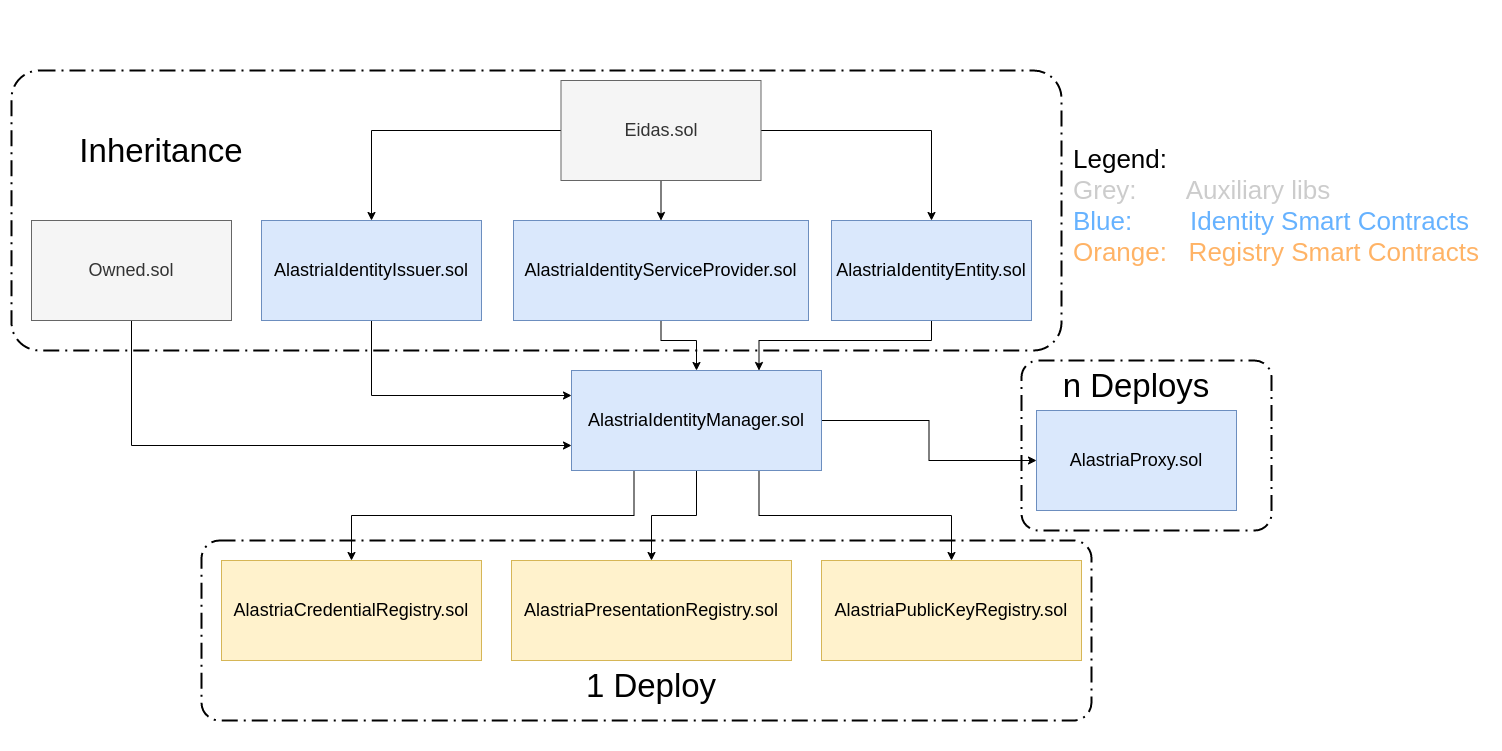

The diagram above was exported from draw.io. Its source (the exported page's mxGraphModel, read from the mxfile embedded in the PNG):
<mxGraphModel dx="2062" dy="810" grid="1" gridSize="10" guides="1" tooltips="1" connect="1" arrows="1" fold="1" page="1" pageScale="1" pageWidth="827" pageHeight="1169" math="0" shadow="0">
  <root>
    <mxCell id="0" />
    <mxCell id="1" parent="0" />
    <mxCell id="jEUDmW-89zit52rczycw-28" value="" style="rounded=1;arcSize=10;dashed=1;strokeColor=#000000;fillColor=none;gradientColor=none;dashPattern=8 3 1 3;strokeWidth=2;align=left;" parent="1" vertex="1">
      <mxGeometry x="220" y="840" width="890" height="180" as="geometry" />
    </mxCell>
    <mxCell id="jEUDmW-89zit52rczycw-38" value="" style="rounded=1;arcSize=10;dashed=1;strokeColor=#000000;fillColor=none;gradientColor=none;dashPattern=8 3 1 3;strokeWidth=2;align=left;" parent="1" vertex="1">
      <mxGeometry x="1040" y="660" width="250" height="170" as="geometry" />
    </mxCell>
    <mxCell id="jEUDmW-89zit52rczycw-39" value="&lt;font style=&quot;font-size: 26px&quot;&gt;Legend:&lt;br&gt;&lt;font color=&quot;#cccccc&quot;&gt;Grey:&amp;nbsp; &amp;nbsp; &amp;nbsp; &amp;nbsp;Auxiliary libs&lt;/font&gt;&lt;br&gt;&lt;font color=&quot;#66b2ff&quot;&gt;Blue:&amp;nbsp; &amp;nbsp; &amp;nbsp; &amp;nbsp; Identity Smart Contracts&lt;br&gt;&lt;/font&gt;&lt;font color=&quot;#ffb366&quot;&gt;Orange:&amp;nbsp; &amp;nbsp;Registry Smart Contracts&lt;/font&gt;&lt;br&gt;&lt;/font&gt;" style="text;html=1;strokeColor=none;fillColor=none;align=left;verticalAlign=middle;whiteSpace=wrap;rounded=0;fontSize=13;" parent="1" vertex="1">
      <mxGeometry x="1090" y="310" width="420" height="390" as="geometry" />
    </mxCell>
    <mxCell id="jEUDmW-89zit52rczycw-29" value="" style="rounded=1;arcSize=10;dashed=1;strokeColor=#000000;fillColor=none;gradientColor=none;dashPattern=8 3 1 3;strokeWidth=2;align=left;fontStyle=1" parent="1" vertex="1">
      <mxGeometry x="30" y="370" width="1050" height="280" as="geometry" />
    </mxCell>
    <mxCell id="PduOsSOG65NwCEtGi8_0-9" style="edgeStyle=orthogonalEdgeStyle;rounded=0;orthogonalLoop=1;jettySize=auto;html=1;exitX=0.25;exitY=1;exitDx=0;exitDy=0;" edge="1" parent="1" source="jEUDmW-89zit52rczycw-1" target="jEUDmW-89zit52rczycw-8">
      <mxGeometry relative="1" as="geometry" />
    </mxCell>
    <mxCell id="PduOsSOG65NwCEtGi8_0-10" style="edgeStyle=orthogonalEdgeStyle;rounded=0;orthogonalLoop=1;jettySize=auto;html=1;exitX=0.5;exitY=1;exitDx=0;exitDy=0;" edge="1" parent="1" source="jEUDmW-89zit52rczycw-1" target="jEUDmW-89zit52rczycw-9">
      <mxGeometry relative="1" as="geometry" />
    </mxCell>
    <mxCell id="PduOsSOG65NwCEtGi8_0-11" style="edgeStyle=orthogonalEdgeStyle;rounded=0;orthogonalLoop=1;jettySize=auto;html=1;exitX=0.75;exitY=1;exitDx=0;exitDy=0;entryX=0.5;entryY=0;entryDx=0;entryDy=0;" edge="1" parent="1" source="jEUDmW-89zit52rczycw-1" target="jEUDmW-89zit52rczycw-10">
      <mxGeometry relative="1" as="geometry" />
    </mxCell>
    <mxCell id="PduOsSOG65NwCEtGi8_0-12" style="edgeStyle=orthogonalEdgeStyle;rounded=0;orthogonalLoop=1;jettySize=auto;html=1;exitX=1;exitY=0.5;exitDx=0;exitDy=0;" edge="1" parent="1" source="jEUDmW-89zit52rczycw-1" target="jEUDmW-89zit52rczycw-4">
      <mxGeometry relative="1" as="geometry" />
    </mxCell>
    <mxCell id="jEUDmW-89zit52rczycw-1" value="&lt;font style=&quot;font-size: 18px&quot;&gt;AlastriaIdentityManager.sol&lt;/font&gt;" style="rounded=0;whiteSpace=wrap;html=1;fillColor=#dae8fc;strokeColor=#6c8ebf;" parent="1" vertex="1">
      <mxGeometry x="590" y="670" width="250" height="100" as="geometry" />
    </mxCell>
    <mxCell id="PduOsSOG65NwCEtGi8_0-5" style="edgeStyle=orthogonalEdgeStyle;rounded=0;orthogonalLoop=1;jettySize=auto;html=1;" edge="1" parent="1" source="jEUDmW-89zit52rczycw-3" target="jEUDmW-89zit52rczycw-1">
      <mxGeometry relative="1" as="geometry">
        <Array as="points">
          <mxPoint x="680" y="640" />
          <mxPoint x="715" y="640" />
        </Array>
      </mxGeometry>
    </mxCell>
    <mxCell id="jEUDmW-89zit52rczycw-3" value="&lt;font style=&quot;font-size: 18px&quot;&gt;AlastriaIdentityServiceProvider.sol&lt;/font&gt;" style="rounded=0;whiteSpace=wrap;html=1;fillColor=#dae8fc;strokeColor=#6c8ebf;" parent="1" vertex="1">
      <mxGeometry x="532" y="520" width="295" height="100" as="geometry" />
    </mxCell>
    <mxCell id="jEUDmW-89zit52rczycw-4" value="&lt;font style=&quot;font-size: 18px&quot;&gt;AlastriaProxy.sol&lt;/font&gt;" style="rounded=0;whiteSpace=wrap;html=1;fillColor=#dae8fc;strokeColor=#6c8ebf;" parent="1" vertex="1">
      <mxGeometry x="1055" y="709.9999999999999" width="200" height="100" as="geometry" />
    </mxCell>
    <mxCell id="PduOsSOG65NwCEtGi8_0-7" style="edgeStyle=orthogonalEdgeStyle;rounded=0;orthogonalLoop=1;jettySize=auto;html=1;entryX=0.75;entryY=0;entryDx=0;entryDy=0;" edge="1" parent="1" source="jEUDmW-89zit52rczycw-5" target="jEUDmW-89zit52rczycw-1">
      <mxGeometry relative="1" as="geometry">
        <Array as="points">
          <mxPoint x="950" y="640" />
          <mxPoint x="778" y="640" />
        </Array>
      </mxGeometry>
    </mxCell>
    <mxCell id="jEUDmW-89zit52rczycw-5" value="&lt;font style=&quot;font-size: 18px&quot;&gt;AlastriaIdentityEntity.sol&lt;/font&gt;" style="rounded=0;whiteSpace=wrap;html=1;fillColor=#dae8fc;strokeColor=#6c8ebf;" parent="1" vertex="1">
      <mxGeometry x="850.0000000000001" y="520" width="200" height="100" as="geometry" />
    </mxCell>
    <mxCell id="PduOsSOG65NwCEtGi8_0-3" style="edgeStyle=orthogonalEdgeStyle;rounded=0;orthogonalLoop=1;jettySize=auto;html=1;" edge="1" parent="1" source="jEUDmW-89zit52rczycw-6" target="jEUDmW-89zit52rczycw-2">
      <mxGeometry relative="1" as="geometry">
        <Array as="points">
          <mxPoint x="390" y="430" />
        </Array>
      </mxGeometry>
    </mxCell>
    <mxCell id="PduOsSOG65NwCEtGi8_0-13" style="edgeStyle=orthogonalEdgeStyle;rounded=0;orthogonalLoop=1;jettySize=auto;html=1;" edge="1" parent="1" source="jEUDmW-89zit52rczycw-6" target="jEUDmW-89zit52rczycw-3">
      <mxGeometry relative="1" as="geometry" />
    </mxCell>
    <mxCell id="PduOsSOG65NwCEtGi8_0-14" style="edgeStyle=orthogonalEdgeStyle;rounded=0;orthogonalLoop=1;jettySize=auto;html=1;" edge="1" parent="1" source="jEUDmW-89zit52rczycw-6" target="jEUDmW-89zit52rczycw-5">
      <mxGeometry relative="1" as="geometry" />
    </mxCell>
    <mxCell id="jEUDmW-89zit52rczycw-6" value="&lt;font style=&quot;font-size: 18px&quot;&gt;Eidas.sol&lt;/font&gt;" style="rounded=0;whiteSpace=wrap;html=1;fillColor=#f5f5f5;strokeColor=#666666;fontColor=#333333;" parent="1" vertex="1">
      <mxGeometry x="579.5" y="380" width="200" height="100" as="geometry" />
    </mxCell>
    <mxCell id="PduOsSOG65NwCEtGi8_0-8" style="edgeStyle=orthogonalEdgeStyle;rounded=0;orthogonalLoop=1;jettySize=auto;html=1;entryX=0;entryY=0.75;entryDx=0;entryDy=0;" edge="1" parent="1" source="jEUDmW-89zit52rczycw-7" target="jEUDmW-89zit52rczycw-1">
      <mxGeometry relative="1" as="geometry">
        <Array as="points">
          <mxPoint x="150" y="745" />
        </Array>
      </mxGeometry>
    </mxCell>
    <mxCell id="jEUDmW-89zit52rczycw-7" value="&lt;font style=&quot;font-size: 18px&quot;&gt;Owned.sol&lt;/font&gt;" style="rounded=0;whiteSpace=wrap;html=1;fillColor=#f5f5f5;strokeColor=#666666;fontColor=#333333;" parent="1" vertex="1">
      <mxGeometry x="50" y="520" width="200" height="100" as="geometry" />
    </mxCell>
    <mxCell id="jEUDmW-89zit52rczycw-8" value="&lt;font style=&quot;font-size: 18px&quot;&gt;AlastriaCredentialRegistry.sol&lt;/font&gt;" style="rounded=0;whiteSpace=wrap;html=1;fillColor=#fff2cc;strokeColor=#d6b656;" parent="1" vertex="1">
      <mxGeometry x="240" y="860" width="260" height="100" as="geometry" />
    </mxCell>
    <mxCell id="jEUDmW-89zit52rczycw-9" value="&lt;font style=&quot;font-size: 18px&quot;&gt;AlastriaPresentationRegistry.sol&lt;/font&gt;" style="rounded=0;whiteSpace=wrap;html=1;fillColor=#fff2cc;strokeColor=#d6b656;" parent="1" vertex="1">
      <mxGeometry x="530" y="860" width="280" height="100" as="geometry" />
    </mxCell>
    <mxCell id="jEUDmW-89zit52rczycw-10" value="&lt;font style=&quot;font-size: 18px&quot;&gt;AlastriaPublicKeyRegistry.sol&lt;/font&gt;" style="rounded=0;whiteSpace=wrap;html=1;fillColor=#fff2cc;strokeColor=#d6b656;" parent="1" vertex="1">
      <mxGeometry x="840" y="860" width="260" height="100" as="geometry" />
    </mxCell>
    <mxCell id="jEUDmW-89zit52rczycw-30" value="&lt;font style=&quot;font-size: 33px&quot;&gt;Inheritance&lt;/font&gt;" style="text;html=1;strokeColor=none;fillColor=none;align=center;verticalAlign=middle;whiteSpace=wrap;rounded=0;fontSize=13;" parent="1" vertex="1">
      <mxGeometry x="160" y="440" width="40" height="20" as="geometry" />
    </mxCell>
    <mxCell id="jEUDmW-89zit52rczycw-31" value="&lt;font style=&quot;font-size: 33px&quot;&gt;1 Deploy&lt;/font&gt;" style="text;html=1;strokeColor=none;fillColor=none;align=center;verticalAlign=middle;whiteSpace=wrap;rounded=0;fontSize=13;" parent="1" vertex="1">
      <mxGeometry x="515" y="930" width="310" height="110" as="geometry" />
    </mxCell>
    <mxCell id="jEUDmW-89zit52rczycw-37" value="&lt;font style=&quot;font-size: 33px&quot;&gt;n Deploys&lt;/font&gt;" style="text;html=1;strokeColor=none;fillColor=none;align=center;verticalAlign=middle;whiteSpace=wrap;rounded=0;fontSize=13;" parent="1" vertex="1">
      <mxGeometry x="1000" y="630" width="310" height="110" as="geometry" />
    </mxCell>
    <mxCell id="PduOsSOG65NwCEtGi8_0-6" style="edgeStyle=orthogonalEdgeStyle;rounded=0;orthogonalLoop=1;jettySize=auto;html=1;entryX=0;entryY=0.25;entryDx=0;entryDy=0;" edge="1" parent="1" source="jEUDmW-89zit52rczycw-2" target="jEUDmW-89zit52rczycw-1">
      <mxGeometry relative="1" as="geometry">
        <Array as="points">
          <mxPoint x="390" y="695" />
        </Array>
      </mxGeometry>
    </mxCell>
    <mxCell id="jEUDmW-89zit52rczycw-2" value="&lt;font style=&quot;font-size: 18px&quot;&gt;AlastriaIdentityIssuer.sol&lt;/font&gt;" style="rounded=0;whiteSpace=wrap;html=1;fillColor=#dae8fc;strokeColor=#6c8ebf;" parent="1" vertex="1">
      <mxGeometry x="280" y="520" width="220" height="100" as="geometry" />
    </mxCell>
    <mxCell id="PduOsSOG65NwCEtGi8_0-4" style="edgeStyle=orthogonalEdgeStyle;rounded=0;orthogonalLoop=1;jettySize=auto;html=1;exitX=0.5;exitY=1;exitDx=0;exitDy=0;" edge="1" parent="1" source="jEUDmW-89zit52rczycw-30" target="jEUDmW-89zit52rczycw-30">
      <mxGeometry relative="1" as="geometry" />
    </mxCell>
  </root>
</mxGraphModel>